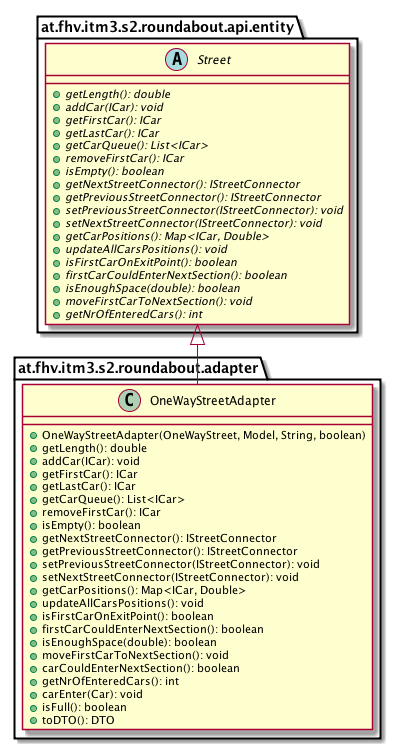

The diagram above was rendered by PlantUML. Its source (embedded in the PNG):
@startuml

    namespace at.fhv.itm3.s2.roundabout.adapter {

        class OneWayStreetAdapter [[../../../../../at/fhv/itm3/s2/roundabout/adapter/OneWayStreetAdapter.html]] {
            +OneWayStreetAdapter(OneWayStreet, Model, String, boolean)
            +getLength(): double
            +addCar(ICar): void
            +getFirstCar(): ICar
            +getLastCar(): ICar
            +getCarQueue(): List<ICar>
            +removeFirstCar(): ICar
            +isEmpty(): boolean
            +getNextStreetConnector(): IStreetConnector
            +getPreviousStreetConnector(): IStreetConnector
            +setPreviousStreetConnector(IStreetConnector): void
            +setNextStreetConnector(IStreetConnector): void
            +getCarPositions(): Map<ICar, Double>
            +updateAllCarsPositions(): void
            +isFirstCarOnExitPoint(): boolean
            +firstCarCouldEnterNextSection(): boolean
            +isEnoughSpace(double): boolean
            +moveFirstCarToNextSection(): void
            +carCouldEnterNextSection(): boolean
            +getNrOfEnteredCars(): int
            +carEnter(Car): void
            +isFull(): boolean
            +toDTO(): DTO
        }

        abstract class at.fhv.itm3.s2.roundabout.api.entity.Street {
            {abstract} +getLength(): double
            {abstract} +addCar(ICar): void
            {abstract} +getFirstCar(): ICar
            {abstract} +getLastCar(): ICar
            {abstract} +getCarQueue(): List<ICar>
            {abstract} +removeFirstCar(): ICar
            {abstract} +isEmpty(): boolean
            {abstract} +getNextStreetConnector(): IStreetConnector
            {abstract} +getPreviousStreetConnector(): IStreetConnector
            {abstract} +setPreviousStreetConnector(IStreetConnector): void
            {abstract} +setNextStreetConnector(IStreetConnector): void
            {abstract} +getCarPositions(): Map<ICar, Double>
            {abstract} +updateAllCarsPositions(): void
            {abstract} +isFirstCarOnExitPoint(): boolean
            {abstract} +firstCarCouldEnterNextSection(): boolean
            {abstract} +isEnoughSpace(double): boolean
            {abstract} +moveFirstCarToNextSection(): void
            {abstract} +getNrOfEnteredCars(): int
        }
        at.fhv.itm3.s2.roundabout.api.entity.Street <|-- OneWayStreetAdapter

    }

@enduml